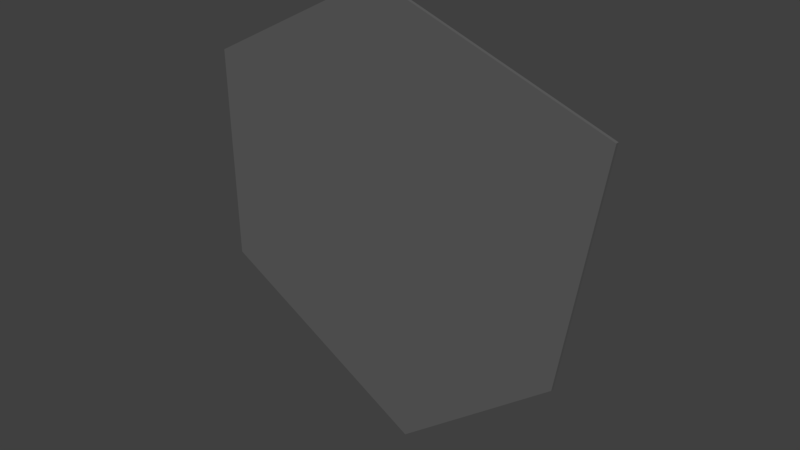 # Source: kiezelUV.blend  (saved by Blender 2.77.0; exported with 4.5.12 LTS)
import bpy
from mathutils import Matrix  # noqa: F401  (used for matrix-valued properties, if any)

bpy.ops.wm.read_factory_settings(use_empty=True)
scene = bpy.context.scene
scene.name = 'Scene'

# ---- collections
col_collection_1 = bpy.data.collections.new('Collection 1'); scene.collection.children.link(col_collection_1)

# ---- materials (node trees are filled in below, after node groups)
mat_kiezel = bpy.data.materials.new('kiezel')
mat_kiezel.alpha_threshold = 0.0
mat_kiezel.roughness = 0.5

# ---- material node trees
mat_kiezel.use_nodes = True; mat_kiezel.node_tree.nodes.clear()
_N = mat_kiezel.node_tree.nodes; _L = mat_kiezel.node_tree.links
n0 = _N.new('ShaderNodeOutputMaterial'); n0.name = 'Material Output'; n0.location = (300, 300)
n1 = _N.new('ShaderNodeBsdfDiffuse'); n1.name = 'Diffuse BSDF'; n1.location = (10, 300)
n1.inputs[0].default_value = (0.1149, 0.1149, 0.1149, 1.0)
_L.new(n1.outputs[0], n0.inputs[0])
n0.is_active_output = True

# ---- world
world_world = bpy.data.worlds.new('World'); scene.world = world_world
world_world.color = (0.05088, 0.05088, 0.05088)
world_world.use_sun_shadow = False
world_world.sun_shadow_jitter_overblur = 0.0
world_world.cycles.sampling_method = 'MANUAL'

# ---- meshes
me_circle = bpy.data.meshes.new('Circle')
me_circle.from_pydata([(0.1186, -0.01591, -0.6973), (-0.5598, -0.01591, -0.3057), (-0.5731, -0.01591, 0.3647), (0.01223, -0.01591, 0.6766), (0.7305, -0.01591, 0.4179), (0.6109, -0.01591, -0.3123), (-0.5598, -0.006197, -0.3057), (-0.5234, 0.03067, -0.2841), (0.1155, 0.03067, -0.653), (0.1186, -0.006197, -0.6973), (-0.5731, -0.006197, 0.3647), (-0.5358, 0.03067, 0.3428), (0.01223, -0.006197, 0.6766), (0.01513, 0.03067, 0.6364), (0.7305, -0.006197, 0.4179), (0.6892, 0.03067, 0.3936), (0.6109, -0.006197, -0.3123), (0.5768, 0.03067, -0.2921)], [], [(1, 0, 5, 4, 3, 2), (1, 2, 10, 6), (3, 4, 14, 12), (7, 11, 13, 15, 17, 8), (2, 3, 12, 10), (4, 5, 16, 14), (5, 0, 9, 16), (7, 8, 9, 6), (11, 7, 6, 10), (13, 11, 10, 12), (15, 13, 12, 14), (17, 15, 14, 16), (8, 17, 16, 9), (0, 1, 6, 9)])
_uv = me_circle.uv_layers.new(name='UVMap')
_uv.uv.foreach_set('vector', [0.05515, 0.434, 0.0, 0.1308, 0.2105, 0.0, 0.5, 0.05304, 0.5, 0.3533, 0.3043, 0.5283, 0.0556, 0.8364, 0.05561, 0.9727, 0.05174, 0.9727, 0.05174, 0.8364, 0.03707, 0.7891, 0.03707, 0.9906, 0.0332, 0.9906, 0.0332, 0.7891, 0.5681, 0.1049, 0.8011, 0.01672, 0.9853, 0.1814, 0.9853, 0.4632, 0.7135, 0.513, 0.5162, 0.3904, 0.03707, 0.5283, 0.03707, 0.7891, 0.0332, 0.7891, 0.0332, 0.5283, 7.411e-09, 1.0, 0.0, 0.709, 0.003865, 0.709, 0.003865, 1.0, 0.0, 0.709, 7.411e-09, 0.5283, 0.003865, 0.5283, 0.003865, 0.709, 0.03707, 0.8282, 0.03707, 0.5381, 0.05174, 0.5283, 0.05174, 0.8364, 0.8011, 0.01672, 0.5681, 0.1049, 0.5551, 0.09426, 0.8043, 0.0, 0.01854, 0.7827, 0.01853, 0.5372, 0.0332, 0.5283, 0.0332, 0.7891, 0.9853, 0.4632, 0.9853, 0.1814, 1.0, 0.175, 1.0, 0.4752, 0.01853, 0.7147, 0.01853, 0.9879, 0.003865, 1.0, 0.003865, 0.709, 0.5162, 0.3904, 0.7135, 0.513, 0.7105, 0.5283, 0.5, 0.3975, 0.0556, 0.5283, 0.0556, 0.8364, 0.05174, 0.8364, 0.05174, 0.5283])
me_circle.materials.append(mat_kiezel)
me_circle.use_remesh_preserve_volume = False
me_circle.use_remesh_preserve_attributes = False
me_circle.use_mirror_vertex_groups = False
me_circle.update()

# ---- objects
ob_kiezel = bpy.data.objects.new('kiezel', me_circle)

# ---- transforms, parenting, visibility, modifiers, constraints
ob_kiezel.location = (0.0, 0.0, 0.0)
ob_kiezel.lineart.crease_threshold = 0.0

# ---- collection membership
col_collection_1.objects.link(ob_kiezel)

# ---- scene / render settings (as saved in the file)
scene.frame_start = 1; scene.frame_end = 250; scene.frame_set(1)
scene.render.engine = 'CYCLES'
scene.render.resolution_percentage = 50
scene.render.dither_intensity = 0.0
scene.cycles.use_denoising = False
scene.cycles.samples = 128
scene.cycles.sampling_pattern = 'TABULATED_SOBOL'
scene.cycles.light_sampling_threshold = 0.0
scene.cycles.use_adaptive_sampling = False
scene.cycles.use_light_tree = False
scene.cycles.blur_glossy = 0.0
scene.cycles.sample_clamp_indirect = 0.0
scene.view_settings.view_transform = 'Standard'
bpy.context.view_layer.update()

# ---- added for rendering (the .blend has no active camera and no usable light): camera, sun
cam_auto = bpy.data.cameras.new('AutoCamera')
cam_auto.lens = 50.0
cam_auto.sensor_width = 36.0
cam_auto.clip_end = 1000.0
ob_auto_camera = bpy.data.objects.new('AutoCamera', cam_auto)
scene.collection.objects.link(ob_auto_camera)
ob_auto_camera.location = (1.8316, -2.0961, 1.39195)
ob_auto_camera.rotation_euler = (1.09748, -7.21219e-08, 0.694738)
scene.camera = ob_auto_camera
light_auto_sun = bpy.data.lights.new('AutoSun', 'SUN')
light_auto_sun.energy = 3.0
light_auto_sun.angle = 0.0523599
ob_auto_sun = bpy.data.objects.new('AutoSun', light_auto_sun)
scene.collection.objects.link(ob_auto_sun)
ob_auto_sun.rotation_euler = (0.872665, 0.174533, 0.523599)
bpy.context.view_layer.update()
